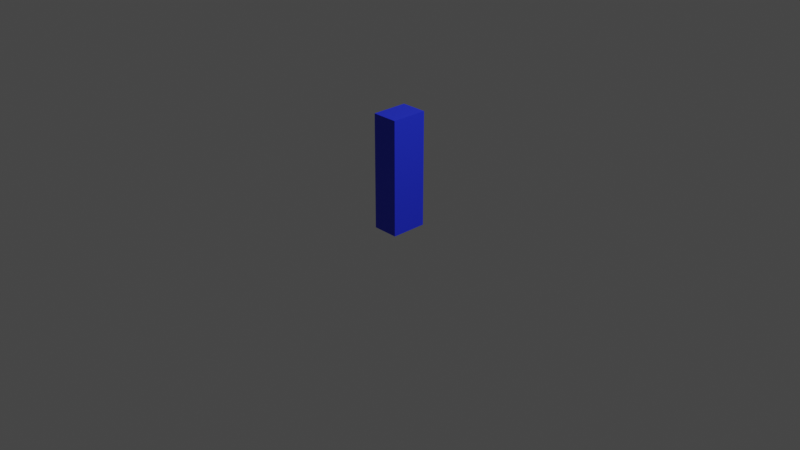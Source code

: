 # Source: asd.blend  (saved by Blender 2.91.10; exported with 4.5.12 LTS)
import bpy
from mathutils import Matrix  # noqa: F401  (used for matrix-valued properties, if any)

bpy.ops.wm.read_factory_settings(use_empty=True)
scene = bpy.context.scene
scene.name = 'Scene'

# ---- collections
col_collection = bpy.data.collections.new('Collection'); scene.collection.children.link(col_collection)

# ---- materials (node trees are filled in below, after node groups)
mat_material_001 = bpy.data.materials.new('Material.001')
mat_material_001.use_transparent_shadow = False

# ---- material node trees
mat_material_001.use_nodes = True; mat_material_001.node_tree.nodes.clear()
_N = mat_material_001.node_tree.nodes; _L = mat_material_001.node_tree.links
n0 = _N.new('ShaderNodeBsdfPrincipled'); n0.name = 'Principled BSDF'; n0.location = (10, 300)
n0.distribution = 'GGX'
n0.subsurface_method = 'BURLEY'
n0.inputs[0].default_value = (0.01719, 0.0346, 0.8, 1.0)
n0.inputs[3].default_value = 1.45
n0.inputs[27].default_value = (0.0, 0.0, 0.0, 1.0)
n0.inputs[28].default_value = 1.0
n1 = _N.new('ShaderNodeOutputMaterial'); n1.name = 'Material Output'; n1.location = (300, 300)
_L.new(n0.outputs[0], n1.inputs[0])
n1.is_active_output = True

# ---- world
world_world = bpy.data.worlds.new('World'); scene.world = world_world
world_world.use_nodes = True; world_world.node_tree.nodes.clear()
_N = world_world.node_tree.nodes; _L = world_world.node_tree.links
n0 = _N.new('ShaderNodeOutputWorld'); n0.name = 'World Output'; n0.location = (300, 300)
n1 = _N.new('ShaderNodeBackground'); n1.name = 'Background'; n1.location = (10, 300)
n1.inputs[0].default_value = (0.05088, 0.05088, 0.05088, 1.0)
_L.new(n1.outputs[0], n0.inputs[0])
n0.is_active_output = True
world_world.color = (0.05088, 0.05088, 0.05088)
world_world.use_sun_shadow = False
world_world.sun_shadow_jitter_overblur = 0.0

# ---- cameras
cam_camera = bpy.data.cameras.new('Camera')
cam_camera.clip_end = 100.0
cam_camera.ortho_scale = 7.314

# ---- lights
light_light = bpy.data.lights.new('Light', 'POINT')
light_light.transmission_factor = 0.0
light_light.energy = 1000.0
light_light.shadow_soft_size = 0.1
light_light.shadow_maximum_resolution = 0.006
light_light.use_absolute_resolution = True

# ---- meshes
me_cube_001 = bpy.data.meshes.new('Cube.001')
me_cube_001.from_pydata([(-1.0, -1.0, -1.0), (-1.0, -1.0, 1.0), (-1.0, 1.0, -1.0), (-1.0, 1.0, 1.0), (1.0, -1.0, -1.0), (1.0, -1.0, 1.0), (1.0, 1.0, -1.0), (1.0, 1.0, 1.0), (-1.0, -1.0, -0.75), (-1.0, -1.0, -0.5), (-1.0, -1.0, -0.25), (-1.0, -1.0, 0.0), (-1.0, -1.0, 0.25), (-1.0, -1.0, 0.5), (-1.0, -1.0, 0.75), (-1.0, 1.0, 0.75), (-1.0, 1.0, 0.5), (-1.0, 1.0, 0.25), (-1.0, 1.0, 0.0), (-1.0, 1.0, -0.25), (-1.0, 1.0, -0.5), (-1.0, 1.0, -0.75), (1.0, 1.0, 0.75), (1.0, 1.0, 0.5), (1.0, 1.0, 0.25), (1.0, 1.0, 0.0), (1.0, 1.0, -0.25), (1.0, 1.0, -0.5), (1.0, 1.0, -0.75), (1.0, -1.0, 0.75), (1.0, -1.0, 0.5), (1.0, -1.0, 0.25), (1.0, -1.0, 0.0), (1.0, -1.0, -0.25), (1.0, -1.0, -0.5), (1.0, -1.0, -0.75)], [], [(14, 1, 3, 15), (15, 3, 7, 22), (22, 7, 5, 29), (29, 5, 1, 14), (2, 6, 4, 0), (7, 3, 1, 5), (4, 35, 8, 0), (35, 34, 9, 8), (34, 33, 10, 9), (33, 32, 11, 10), (32, 31, 12, 11), (31, 30, 13, 12), (30, 29, 14, 13), (6, 28, 35, 4), (28, 27, 34, 35), (27, 26, 33, 34), (26, 25, 32, 33), (25, 24, 31, 32), (24, 23, 30, 31), (23, 22, 29, 30), (2, 21, 28, 6), (21, 20, 27, 28), (20, 19, 26, 27), (19, 18, 25, 26), (18, 17, 24, 25), (17, 16, 23, 24), (16, 15, 22, 23), (0, 8, 21, 2), (8, 9, 20, 21), (9, 10, 19, 20), (10, 11, 18, 19), (11, 12, 17, 18), (12, 13, 16, 17), (13, 14, 15, 16)])
_uv = me_cube_001.uv_layers.new(name='UVMap')
_uv.uv.foreach_set('vector', [0.5938, 0.0, 0.625, 0.0, 0.625, 0.25, 0.5938, 0.25, 0.5938, 0.25, 0.625, 0.25, 0.625, 0.5, 0.5938, 0.5, 0.5938, 0.5, 0.625, 0.5, 0.625, 0.75, 0.5938, 0.75, 0.5938, 0.75, 0.625, 0.75, 0.625, 1.0, 0.5938, 1.0, 0.125, 0.5, 0.375, 0.5, 0.375, 0.75, 0.125, 0.75, 0.625, 0.5, 0.875, 0.5, 0.875, 0.75, 0.625, 0.75, 0.375, 0.75, 0.4062, 0.75, 0.4062, 1.0, 0.375, 1.0, 0.4062, 0.75, 0.4375, 0.75, 0.4375, 1.0, 0.4062, 1.0, 0.4375, 0.75, 0.4688, 0.75, 0.4688, 1.0, 0.4375, 1.0, 0.4688, 0.75, 0.5, 0.75, 0.5, 1.0, 0.4688, 1.0, 0.5, 0.75, 0.5312, 0.75, 0.5312, 1.0, 0.5, 1.0, 0.5312, 0.75, 0.5625, 0.75, 0.5625, 1.0, 0.5312, 1.0, 0.5625, 0.75, 0.5938, 0.75, 0.5938, 1.0, 0.5625, 1.0, 0.375, 0.5, 0.4062, 0.5, 0.4062, 0.75, 0.375, 0.75, 0.4062, 0.5, 0.4375, 0.5, 0.4375, 0.75, 0.4062, 0.75, 0.4375, 0.5, 0.4688, 0.5, 0.4688, 0.75, 0.4375, 0.75, 0.4688, 0.5, 0.5, 0.5, 0.5, 0.75, 0.4688, 0.75, 0.5, 0.5, 0.5312, 0.5, 0.5312, 0.75, 0.5, 0.75, 0.5312, 0.5, 0.5625, 0.5, 0.5625, 0.75, 0.5312, 0.75, 0.5625, 0.5, 0.5938, 0.5, 0.5938, 0.75, 0.5625, 0.75, 0.375, 0.25, 0.4062, 0.25, 0.4062, 0.5, 0.375, 0.5, 0.4062, 0.25, 0.4375, 0.25, 0.4375, 0.5, 0.4062, 0.5, 0.4375, 0.25, 0.4688, 0.25, 0.4688, 0.5, 0.4375, 0.5, 0.4688, 0.25, 0.5, 0.25, 0.5, 0.5, 0.4688, 0.5, 0.5, 0.25, 0.5312, 0.25, 0.5312, 0.5, 0.5, 0.5, 0.5312, 0.25, 0.5625, 0.25, 0.5625, 0.5, 0.5312, 0.5, 0.5625, 0.25, 0.5938, 0.25, 0.5938, 0.5, 0.5625, 0.5, 0.375, 0.0, 0.4062, 0.0, 0.4062, 0.25, 0.375, 0.25, 0.4062, 0.0, 0.4375, 0.0, 0.4375, 0.25, 0.4062, 0.25, 0.4375, 0.0, 0.4688, 0.0, 0.4688, 0.25, 0.4375, 0.25, 0.4688, 0.0, 0.5, 0.0, 0.5, 0.25, 0.4688, 0.25, 0.5, 0.0, 0.5312, 0.0, 0.5312, 0.25, 0.5, 0.25, 0.5312, 0.0, 0.5625, 0.0, 0.5625, 0.25, 0.5312, 0.25, 0.5625, 0.0, 0.5938, 0.0, 0.5938, 0.25, 0.5625, 0.25])
me_cube_001.materials.append(mat_material_001)
me_cube_001.use_remesh_fix_poles = True
me_cube_001.use_remesh_preserve_attributes = False
me_cube_001.use_mirror_vertex_groups = False
me_cube_001.update()
arm_armature = bpy.data.armatures.new('Armature')  # bones are not reproduced

# ---- objects
ob_light = bpy.data.objects.new('Light', light_light)
ob_camera = bpy.data.objects.new('Camera', cam_camera)
ob_cube = bpy.data.objects.new('Cube', me_cube_001)
ob_armature = bpy.data.objects.new('Armature', arm_armature)

# ---- transforms, parenting, visibility, modifiers, constraints
ob_light.location = (4.076, 1.005, 5.904)
ob_light.rotation_euler = (0.6503, 0.05522, 1.866)
ob_light.lock_rotations_4d = False
ob_light.empty_display_type = 'ARROWS'
ob_light.color = (0.0, 0.0, 0.0, 0.0)
ob_light.lineart.crease_threshold = 0.0
ob_camera.location = (7.359, -6.926, 4.958)
ob_camera.rotation_euler = (1.109, 0.0, 0.8149)
ob_camera.lock_rotations_4d = False
ob_camera.empty_display_type = 'ARROWS'
ob_camera.color = (0.0, 0.0, 0.0, 0.0)
ob_camera.display_type = 'WIRE'
ob_camera.lineart.crease_threshold = 0.0
ob_cube.parent = ob_armature
ob_cube.matrix_parent_inverse = Matrix(((1.64, -0.0, 0.0, -0.0), (-0.0, 1.64, -0.0, 0.0), (0.0, -0.0, 1.64, -0.0), (-0.0, 0.0, -0.0, 1.0)))
ob_cube.location = (0.01247, -0.008761, 0.5391)
ob_cube.scale = (0.141, 0.1949, 0.6137)
ob_cube.lineart.crease_threshold = 0.0
_vg = ob_cube.vertex_groups.new(name='Bone')
for _i, _w in zip([0, 2, 4, 6, 8, 9, 10, 11, 18, 19, 20, 21, 25, 26, 27, 28, 32, 33, 34, 35], [0.9679, 0.9729, 0.9651, 0.9696, 0.9256, 0.7654, 0.2333, 0.07113, 0.06377, 0.2218, 0.7773, 0.9337, 0.06987, 0.2316, 0.7673, 0.9272, 0.0766, 0.2415, 0.7571, 0.9199]): _vg.add([_i], _w, 'REPLACE')
_vg = ob_cube.vertex_groups.new(name='Bone.001')
for _i, _w in zip([0, 4, 6, 8, 9, 10, 11, 12, 13, 16, 17, 18, 19, 20, 21, 23, 24, 25, 26, 27, 28, 30, 31, 32, 33, 34, 35], [0.008255, 0.01301, 0.005324, 0.06745, 0.2128, 0.6955, 0.6953, 0.212, 0.06484, 0.05864, 0.2036, 0.7142, 0.7144, 0.2042, 0.06073, 0.06382, 0.2108, 0.6983, 0.6985, 0.2115, 0.06615, 0.06939, 0.2178, 0.6815, 0.6817, 0.2186, 0.07216]): _vg.add([_i], _w, 'REPLACE')
_vg = ob_cube.vertex_groups.new(name='Bone.002')
for _i, _w in zip([10, 11, 12, 13, 14, 15, 16, 17, 18, 19, 22, 23, 24, 25, 26, 29, 30, 31, 32, 33], [0.04907, 0.1624, 0.533, 0.163, 0.05147, 0.04414, 0.1587, 0.5561, 0.1582, 0.04075, 0.05081, 0.1625, 0.5365, 0.162, 0.04775, 0.0547, 0.1659, 0.5165, 0.1653, 0.05255]): _vg.add([_i], _w, 'REPLACE')
_vg = ob_cube.vertex_groups.new(name='Bone.003')
for _i, _w in zip([1, 3, 5, 7, 11, 12, 13, 14, 15, 16, 17, 18, 22, 23, 24, 25, 29, 30, 31, 32], [0.969, 0.9731, 0.9657, 0.9696, 0.07114, 0.2333, 0.7655, 0.9259, 0.9337, 0.7773, 0.2218, 0.06377, 0.9272, 0.7673, 0.2316, 0.06987, 0.9201, 0.7571, 0.2416, 0.07661]): _vg.add([_i], _w, 'REPLACE')
_m = ob_cube.modifiers.new('Armature', 'ARMATURE')
_m.object = ob_armature
ob_armature.location = (0.0, 0.0, 0.0)
ob_armature.scale = (0.6097, 0.6097, 0.6097)
ob_armature.show_in_front = True
ob_armature.lineart.crease_threshold = 0.0

# ---- collection membership
col_collection.objects.link(ob_light)
col_collection.objects.link(ob_camera)
col_collection.objects.link(ob_cube)
col_collection.objects.link(ob_armature)

# ---- scene / render settings (as saved in the file)
scene.camera = ob_camera
scene.frame_start = 1; scene.frame_end = 139; scene.frame_set(139)
scene.render.engine = 'BLENDER_EEVEE_NEXT'
scene.cycles.use_denoising = False
scene.cycles.samples = 128
scene.cycles.sampling_pattern = 'TABULATED_SOBOL'
scene.cycles.use_adaptive_sampling = False
scene.cycles.use_light_tree = False
scene.view_settings.view_transform = 'Filmic'
bpy.context.view_layer.update()
